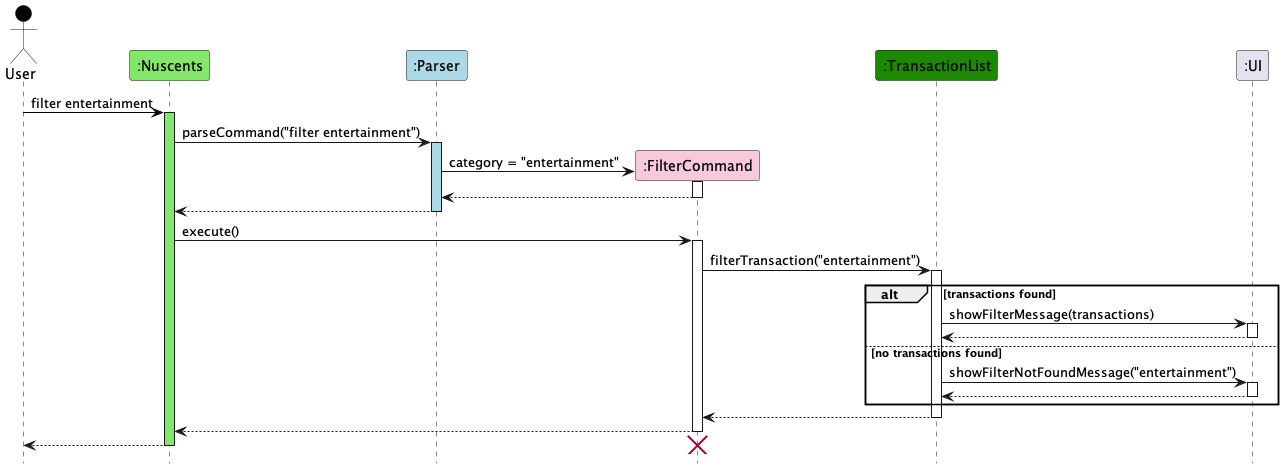

The diagram above was rendered by PlantUML. Its source (embedded in the PNG):
@startuml
hide footbox
!include Style.puml
skinparam ArrowFontStyle plain

Actor User as user USER_COLOR
Participant ":Nuscents" as nuscents MAIN_COLOR
Participant ":Parser" as parser PARSER_COLOR
Participant ":FilterCommand" as FilterCommand COMMAND_COLOR
Participant ":TransactionList" as TransactionList UI_COLOR
Participant ":UI" as UI

user -[USER_COLOR]> nuscents : filter entertainment
activate nuscents MAIN_COLOR

nuscents -> parser : parseCommand("filter entertainment")
activate parser PARSER_COLOR

create FilterCommand
parser -> FilterCommand : category = "entertainment"
activate FilterCommand

FilterCommand --> parser
deactivate FilterCommand

parser --> nuscents
deactivate parser

nuscents -> FilterCommand : execute()
activate FilterCommand

FilterCommand -> TransactionList : filterTransaction("entertainment")
activate TransactionList

alt transactions found
    TransactionList -> UI : showFilterMessage(transactions)
    activate UI
    UI --> TransactionList
    deactivate UI
else no transactions found
    TransactionList -> UI : showFilterNotFoundMessage("entertainment")
    activate UI
    UI --> TransactionList
    deactivate UI
end

TransactionList --> FilterCommand
deactivate TransactionList

FilterCommand --> nuscents
deactivate FilterCommand

nuscents --> user
deactivate nuscents
destroy FilterCommand
@enduml